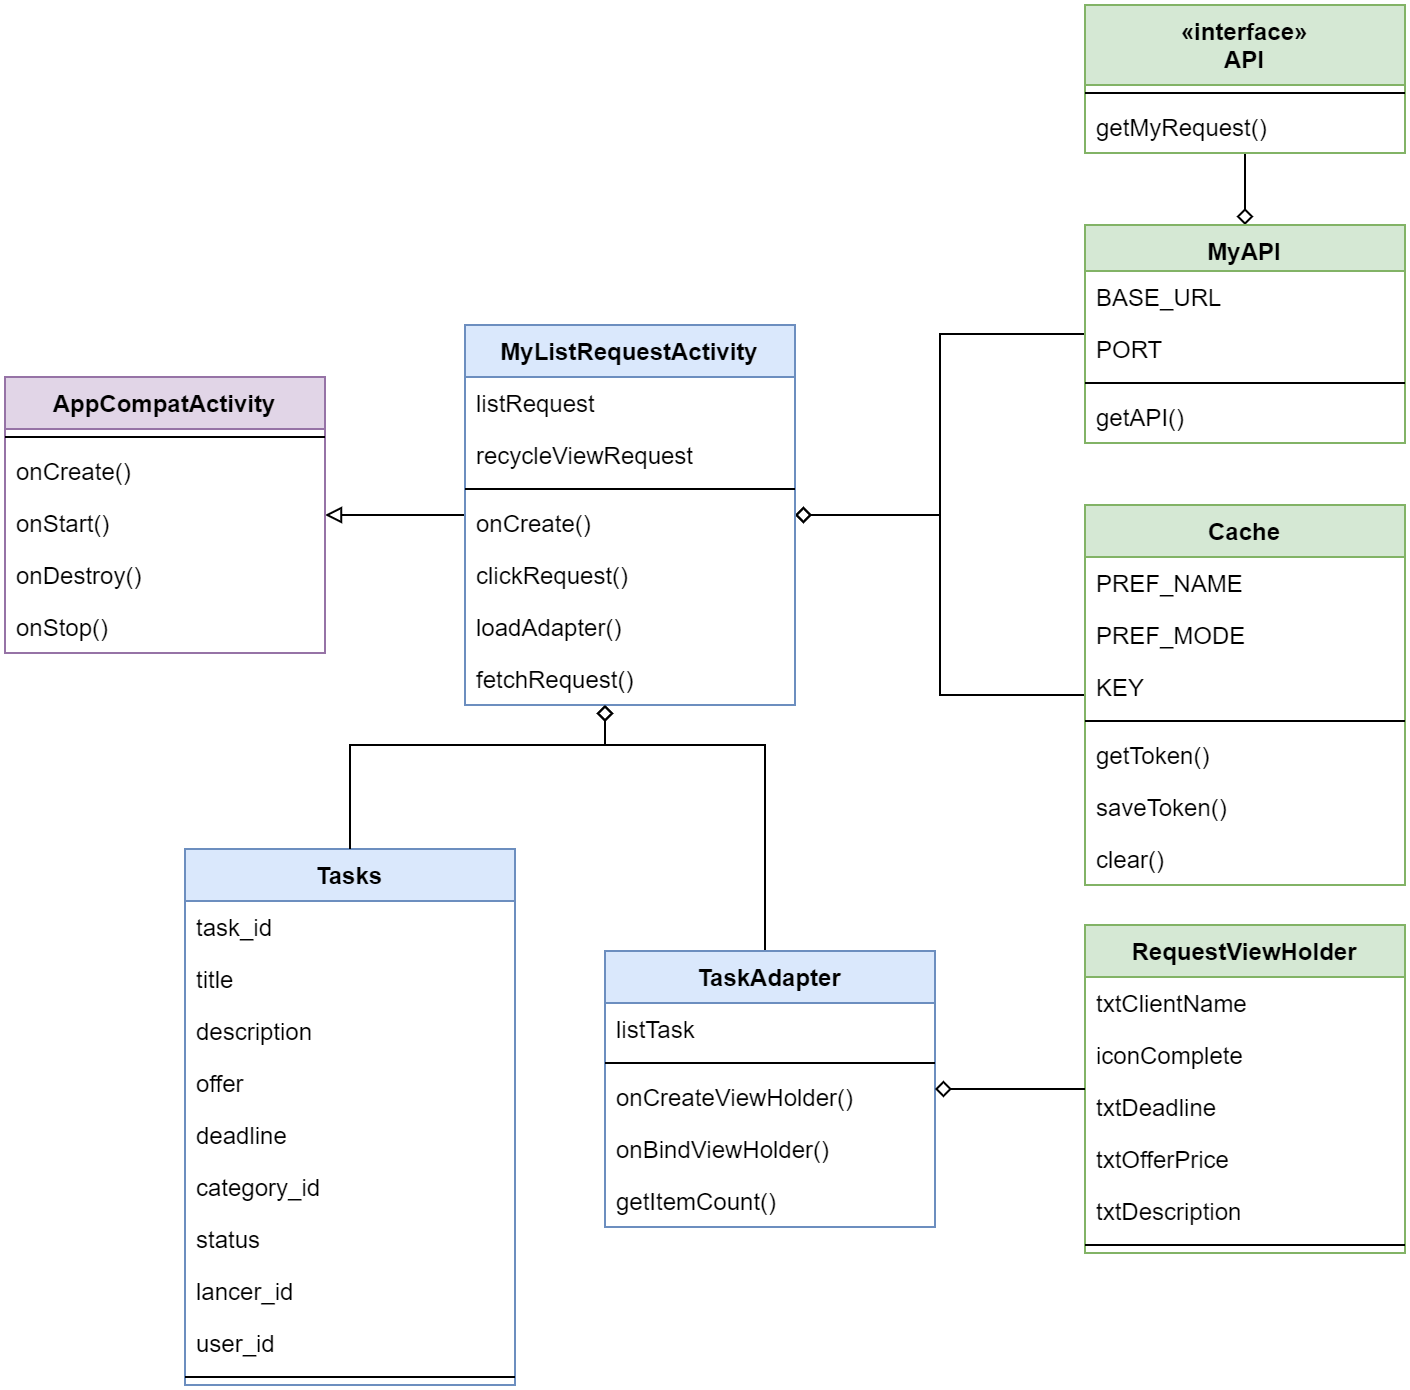

The diagram above was exported from draw.io. Its source (the exported page's mxGraphModel, read from the mxfile embedded in the PNG):
<mxGraphModel dx="846" dy="-2806" grid="1" gridSize="10" guides="1" tooltips="1" connect="1" arrows="1" fold="1" page="1" pageScale="1" pageWidth="850" pageHeight="1100" math="0" shadow="0">
  <root>
    <mxCell id="0" />
    <mxCell id="1" parent="0" />
    <mxCell id="2" style="edgeStyle=orthogonalEdgeStyle;orthogonalLoop=1;jettySize=auto;html=1;endArrow=none;endFill=0;startArrow=diamond;startFill=0;" edge="1" source="24" target="21" parent="1">
      <mxGeometry relative="1" as="geometry" />
    </mxCell>
    <mxCell id="3" style="edgeStyle=orthogonalEdgeStyle;orthogonalLoop=1;jettySize=auto;html=1;startArrow=diamond;startFill=0;endArrow=none;endFill=0;rounded=0;" edge="1" source="13" target="24" parent="1">
      <mxGeometry relative="1" as="geometry" />
    </mxCell>
    <mxCell id="4" style="edgeStyle=orthogonalEdgeStyle;orthogonalLoop=1;jettySize=auto;html=1;startArrow=diamond;startFill=0;endArrow=none;endFill=0;rounded=0;" edge="1" source="13" target="29" parent="1">
      <mxGeometry relative="1" as="geometry" />
    </mxCell>
    <mxCell id="5" style="edgeStyle=orthogonalEdgeStyle;orthogonalLoop=1;jettySize=auto;html=1;startArrow=none;startFill=0;endArrow=block;endFill=0;rounded=0;" edge="1" source="13" target="7" parent="1">
      <mxGeometry relative="1" as="geometry" />
    </mxCell>
    <mxCell id="6" style="edgeStyle=orthogonalEdgeStyle;rounded=0;orthogonalLoop=1;jettySize=auto;html=1;endArrow=diamond;endFill=0;strokeColor=#000000;" edge="1" source="48" target="13" parent="1">
      <mxGeometry relative="1" as="geometry">
        <Array as="points">
          <mxPoint x="430" y="3870" />
          <mxPoint x="350" y="3870" />
        </Array>
      </mxGeometry>
    </mxCell>
    <mxCell id="7" value="AppCompatActivity" style="swimlane;fontStyle=1;align=center;verticalAlign=top;childLayout=stackLayout;horizontal=1;startSize=26;horizontalStack=0;resizeParent=1;resizeParentMax=0;resizeLast=0;collapsible=1;marginBottom=0;fillColor=#e1d5e7;strokeColor=#9673a6;" vertex="1" parent="1">
      <mxGeometry x="50" y="3686" width="160" height="138" as="geometry" />
    </mxCell>
    <mxCell id="8" value="" style="line;strokeWidth=1;fillColor=none;align=left;verticalAlign=middle;spacingTop=-1;spacingLeft=3;spacingRight=3;rotatable=0;labelPosition=right;points=[];portConstraint=eastwest;" vertex="1" parent="7">
      <mxGeometry y="26" width="160" height="8" as="geometry" />
    </mxCell>
    <mxCell id="9" value="onCreate()" style="text;strokeColor=none;fillColor=none;align=left;verticalAlign=top;spacingLeft=4;spacingRight=4;overflow=hidden;rotatable=0;points=[[0,0.5],[1,0.5]];portConstraint=eastwest;" vertex="1" parent="7">
      <mxGeometry y="34" width="160" height="26" as="geometry" />
    </mxCell>
    <mxCell id="10" value="onStart()" style="text;strokeColor=none;fillColor=none;align=left;verticalAlign=top;spacingLeft=4;spacingRight=4;overflow=hidden;rotatable=0;points=[[0,0.5],[1,0.5]];portConstraint=eastwest;" vertex="1" parent="7">
      <mxGeometry y="60" width="160" height="26" as="geometry" />
    </mxCell>
    <mxCell id="11" value="onDestroy()" style="text;strokeColor=none;fillColor=none;align=left;verticalAlign=top;spacingLeft=4;spacingRight=4;overflow=hidden;rotatable=0;points=[[0,0.5],[1,0.5]];portConstraint=eastwest;" vertex="1" parent="7">
      <mxGeometry y="86" width="160" height="26" as="geometry" />
    </mxCell>
    <mxCell id="12" value="onStop()" style="text;strokeColor=none;fillColor=none;align=left;verticalAlign=top;spacingLeft=4;spacingRight=4;overflow=hidden;rotatable=0;points=[[0,0.5],[1,0.5]];portConstraint=eastwest;" vertex="1" parent="7">
      <mxGeometry y="112" width="160" height="26" as="geometry" />
    </mxCell>
    <mxCell id="13" value="MyListRequestActivity" style="swimlane;fontStyle=1;align=center;verticalAlign=top;childLayout=stackLayout;horizontal=1;startSize=26;horizontalStack=0;resizeParent=1;resizeParentMax=0;resizeLast=0;collapsible=1;marginBottom=0;fillColor=#dae8fc;strokeColor=#6c8ebf;" vertex="1" parent="1">
      <mxGeometry x="280" y="3660" width="165" height="190" as="geometry" />
    </mxCell>
    <mxCell id="14" value="listRequest" style="text;strokeColor=none;fillColor=none;align=left;verticalAlign=top;spacingLeft=4;spacingRight=4;overflow=hidden;rotatable=0;points=[[0,0.5],[1,0.5]];portConstraint=eastwest;" vertex="1" parent="13">
      <mxGeometry y="26" width="165" height="26" as="geometry" />
    </mxCell>
    <mxCell id="15" value="recycleViewRequest" style="text;strokeColor=none;fillColor=none;align=left;verticalAlign=top;spacingLeft=4;spacingRight=4;overflow=hidden;rotatable=0;points=[[0,0.5],[1,0.5]];portConstraint=eastwest;" vertex="1" parent="13">
      <mxGeometry y="52" width="165" height="26" as="geometry" />
    </mxCell>
    <mxCell id="16" value="" style="line;strokeWidth=1;fillColor=none;align=left;verticalAlign=middle;spacingTop=-1;spacingLeft=3;spacingRight=3;rotatable=0;labelPosition=right;points=[];portConstraint=eastwest;" vertex="1" parent="13">
      <mxGeometry y="78" width="165" height="8" as="geometry" />
    </mxCell>
    <mxCell id="17" value="onCreate()" style="text;strokeColor=none;fillColor=none;align=left;verticalAlign=top;spacingLeft=4;spacingRight=4;overflow=hidden;rotatable=0;points=[[0,0.5],[1,0.5]];portConstraint=eastwest;" vertex="1" parent="13">
      <mxGeometry y="86" width="165" height="26" as="geometry" />
    </mxCell>
    <mxCell id="18" value="clickRequest()" style="text;strokeColor=none;fillColor=none;align=left;verticalAlign=top;spacingLeft=4;spacingRight=4;overflow=hidden;rotatable=0;points=[[0,0.5],[1,0.5]];portConstraint=eastwest;" vertex="1" parent="13">
      <mxGeometry y="112" width="165" height="26" as="geometry" />
    </mxCell>
    <mxCell id="19" value="loadAdapter()" style="text;strokeColor=none;fillColor=none;align=left;verticalAlign=top;spacingLeft=4;spacingRight=4;overflow=hidden;rotatable=0;points=[[0,0.5],[1,0.5]];portConstraint=eastwest;" vertex="1" parent="13">
      <mxGeometry y="138" width="165" height="26" as="geometry" />
    </mxCell>
    <mxCell id="20" value="fetchRequest()" style="text;strokeColor=none;fillColor=none;align=left;verticalAlign=top;spacingLeft=4;spacingRight=4;overflow=hidden;rotatable=0;points=[[0,0.5],[1,0.5]];portConstraint=eastwest;" vertex="1" parent="13">
      <mxGeometry y="164" width="165" height="26" as="geometry" />
    </mxCell>
    <mxCell id="21" value="«interface»&#10;API" style="swimlane;fontStyle=1;align=center;verticalAlign=top;childLayout=stackLayout;horizontal=1;startSize=40;horizontalStack=0;resizeParent=1;resizeParentMax=0;resizeLast=0;collapsible=1;marginBottom=0;fillColor=#d5e8d4;strokeColor=#82b366;" vertex="1" parent="1">
      <mxGeometry x="590" y="3500" width="160" height="74" as="geometry" />
    </mxCell>
    <mxCell id="22" value="" style="line;strokeWidth=1;fillColor=none;align=left;verticalAlign=middle;spacingTop=-1;spacingLeft=3;spacingRight=3;rotatable=0;labelPosition=right;points=[];portConstraint=eastwest;" vertex="1" parent="21">
      <mxGeometry y="40" width="160" height="8" as="geometry" />
    </mxCell>
    <mxCell id="23" value="getMyRequest()" style="text;strokeColor=none;fillColor=none;align=left;verticalAlign=top;spacingLeft=4;spacingRight=4;overflow=hidden;rotatable=0;points=[[0,0.5],[1,0.5]];portConstraint=eastwest;" vertex="1" parent="21">
      <mxGeometry y="48" width="160" height="26" as="geometry" />
    </mxCell>
    <mxCell id="24" value="MyAPI" style="swimlane;fontStyle=1;align=center;verticalAlign=top;childLayout=stackLayout;horizontal=1;startSize=23;horizontalStack=0;resizeParent=1;resizeParentMax=0;resizeLast=0;collapsible=1;marginBottom=0;fillColor=#d5e8d4;strokeColor=#82b366;" vertex="1" parent="1">
      <mxGeometry x="590" y="3610" width="160" height="109" as="geometry" />
    </mxCell>
    <mxCell id="25" value="BASE_URL" style="text;strokeColor=none;fillColor=none;align=left;verticalAlign=top;spacingLeft=4;spacingRight=4;overflow=hidden;rotatable=0;points=[[0,0.5],[1,0.5]];portConstraint=eastwest;" vertex="1" parent="24">
      <mxGeometry y="23" width="160" height="26" as="geometry" />
    </mxCell>
    <mxCell id="26" value="PORT" style="text;strokeColor=none;fillColor=none;align=left;verticalAlign=top;spacingLeft=4;spacingRight=4;overflow=hidden;rotatable=0;points=[[0,0.5],[1,0.5]];portConstraint=eastwest;" vertex="1" parent="24">
      <mxGeometry y="49" width="160" height="26" as="geometry" />
    </mxCell>
    <mxCell id="27" value="" style="line;strokeWidth=1;fillColor=none;align=left;verticalAlign=middle;spacingTop=-1;spacingLeft=3;spacingRight=3;rotatable=0;labelPosition=right;points=[];portConstraint=eastwest;" vertex="1" parent="24">
      <mxGeometry y="75" width="160" height="8" as="geometry" />
    </mxCell>
    <mxCell id="28" value="getAPI()" style="text;strokeColor=none;fillColor=none;align=left;verticalAlign=top;spacingLeft=4;spacingRight=4;overflow=hidden;rotatable=0;points=[[0,0.5],[1,0.5]];portConstraint=eastwest;" vertex="1" parent="24">
      <mxGeometry y="83" width="160" height="26" as="geometry" />
    </mxCell>
    <mxCell id="29" value="Cache" style="swimlane;fontStyle=1;align=center;verticalAlign=top;childLayout=stackLayout;horizontal=1;startSize=26;horizontalStack=0;resizeParent=1;resizeParentMax=0;resizeLast=0;collapsible=1;marginBottom=0;fillColor=#d5e8d4;strokeColor=#82b366;" vertex="1" parent="1">
      <mxGeometry x="590" y="3750" width="160" height="190" as="geometry" />
    </mxCell>
    <mxCell id="30" value="PREF_NAME" style="text;strokeColor=none;fillColor=none;align=left;verticalAlign=top;spacingLeft=4;spacingRight=4;overflow=hidden;rotatable=0;points=[[0,0.5],[1,0.5]];portConstraint=eastwest;" vertex="1" parent="29">
      <mxGeometry y="26" width="160" height="26" as="geometry" />
    </mxCell>
    <mxCell id="31" value="PREF_MODE" style="text;strokeColor=none;fillColor=none;align=left;verticalAlign=top;spacingLeft=4;spacingRight=4;overflow=hidden;rotatable=0;points=[[0,0.5],[1,0.5]];portConstraint=eastwest;" vertex="1" parent="29">
      <mxGeometry y="52" width="160" height="26" as="geometry" />
    </mxCell>
    <mxCell id="32" value="KEY" style="text;strokeColor=none;fillColor=none;align=left;verticalAlign=top;spacingLeft=4;spacingRight=4;overflow=hidden;rotatable=0;points=[[0,0.5],[1,0.5]];portConstraint=eastwest;" vertex="1" parent="29">
      <mxGeometry y="78" width="160" height="26" as="geometry" />
    </mxCell>
    <mxCell id="33" value="" style="line;strokeWidth=1;fillColor=none;align=left;verticalAlign=middle;spacingTop=-1;spacingLeft=3;spacingRight=3;rotatable=0;labelPosition=right;points=[];portConstraint=eastwest;" vertex="1" parent="29">
      <mxGeometry y="104" width="160" height="8" as="geometry" />
    </mxCell>
    <mxCell id="34" value="getToken()" style="text;strokeColor=none;fillColor=none;align=left;verticalAlign=top;spacingLeft=4;spacingRight=4;overflow=hidden;rotatable=0;points=[[0,0.5],[1,0.5]];portConstraint=eastwest;" vertex="1" parent="29">
      <mxGeometry y="112" width="160" height="26" as="geometry" />
    </mxCell>
    <mxCell id="35" value="saveToken()" style="text;strokeColor=none;fillColor=none;align=left;verticalAlign=top;spacingLeft=4;spacingRight=4;overflow=hidden;rotatable=0;points=[[0,0.5],[1,0.5]];portConstraint=eastwest;" vertex="1" parent="29">
      <mxGeometry y="138" width="160" height="26" as="geometry" />
    </mxCell>
    <mxCell id="36" value="clear()" style="text;strokeColor=none;fillColor=none;align=left;verticalAlign=top;spacingLeft=4;spacingRight=4;overflow=hidden;rotatable=0;points=[[0,0.5],[1,0.5]];portConstraint=eastwest;" vertex="1" parent="29">
      <mxGeometry y="164" width="160" height="26" as="geometry" />
    </mxCell>
    <mxCell id="37" value="Tasks" style="swimlane;fontStyle=1;align=center;verticalAlign=top;childLayout=stackLayout;horizontal=1;startSize=26;horizontalStack=0;resizeParent=1;resizeParentMax=0;resizeLast=0;collapsible=1;marginBottom=0;fillColor=#dae8fc;strokeColor=#6c8ebf;" vertex="1" parent="1">
      <mxGeometry x="140" y="3922" width="165" height="268" as="geometry" />
    </mxCell>
    <mxCell id="38" value="task_id" style="text;strokeColor=none;fillColor=none;align=left;verticalAlign=top;spacingLeft=4;spacingRight=4;overflow=hidden;rotatable=0;points=[[0,0.5],[1,0.5]];portConstraint=eastwest;" vertex="1" parent="37">
      <mxGeometry y="26" width="165" height="26" as="geometry" />
    </mxCell>
    <mxCell id="39" value="title" style="text;strokeColor=none;fillColor=none;align=left;verticalAlign=top;spacingLeft=4;spacingRight=4;overflow=hidden;rotatable=0;points=[[0,0.5],[1,0.5]];portConstraint=eastwest;" vertex="1" parent="37">
      <mxGeometry y="52" width="165" height="26" as="geometry" />
    </mxCell>
    <mxCell id="40" value="description" style="text;strokeColor=none;fillColor=none;align=left;verticalAlign=top;spacingLeft=4;spacingRight=4;overflow=hidden;rotatable=0;points=[[0,0.5],[1,0.5]];portConstraint=eastwest;" vertex="1" parent="37">
      <mxGeometry y="78" width="165" height="26" as="geometry" />
    </mxCell>
    <mxCell id="41" value="offer" style="text;strokeColor=none;fillColor=none;align=left;verticalAlign=top;spacingLeft=4;spacingRight=4;overflow=hidden;rotatable=0;points=[[0,0.5],[1,0.5]];portConstraint=eastwest;" vertex="1" parent="37">
      <mxGeometry y="104" width="165" height="26" as="geometry" />
    </mxCell>
    <mxCell id="42" value="deadline" style="text;strokeColor=none;fillColor=none;align=left;verticalAlign=top;spacingLeft=4;spacingRight=4;overflow=hidden;rotatable=0;points=[[0,0.5],[1,0.5]];portConstraint=eastwest;" vertex="1" parent="37">
      <mxGeometry y="130" width="165" height="26" as="geometry" />
    </mxCell>
    <mxCell id="43" value="category_id" style="text;strokeColor=none;fillColor=none;align=left;verticalAlign=top;spacingLeft=4;spacingRight=4;overflow=hidden;rotatable=0;points=[[0,0.5],[1,0.5]];portConstraint=eastwest;" vertex="1" parent="37">
      <mxGeometry y="156" width="165" height="26" as="geometry" />
    </mxCell>
    <mxCell id="44" value="status" style="text;strokeColor=none;fillColor=none;align=left;verticalAlign=top;spacingLeft=4;spacingRight=4;overflow=hidden;rotatable=0;points=[[0,0.5],[1,0.5]];portConstraint=eastwest;" vertex="1" parent="37">
      <mxGeometry y="182" width="165" height="26" as="geometry" />
    </mxCell>
    <mxCell id="45" value="lancer_id" style="text;strokeColor=none;fillColor=none;align=left;verticalAlign=top;spacingLeft=4;spacingRight=4;overflow=hidden;rotatable=0;points=[[0,0.5],[1,0.5]];portConstraint=eastwest;" vertex="1" parent="37">
      <mxGeometry y="208" width="165" height="26" as="geometry" />
    </mxCell>
    <mxCell id="46" value="user_id" style="text;strokeColor=none;fillColor=none;align=left;verticalAlign=top;spacingLeft=4;spacingRight=4;overflow=hidden;rotatable=0;points=[[0,0.5],[1,0.5]];portConstraint=eastwest;" vertex="1" parent="37">
      <mxGeometry y="234" width="165" height="26" as="geometry" />
    </mxCell>
    <mxCell id="47" value="" style="line;strokeWidth=1;fillColor=none;align=left;verticalAlign=middle;spacingTop=-1;spacingLeft=3;spacingRight=3;rotatable=0;labelPosition=right;points=[];portConstraint=eastwest;" vertex="1" parent="37">
      <mxGeometry y="260" width="165" height="8" as="geometry" />
    </mxCell>
    <mxCell id="48" value="TaskAdapter" style="swimlane;fontStyle=1;align=center;verticalAlign=top;childLayout=stackLayout;horizontal=1;startSize=26;horizontalStack=0;resizeParent=1;resizeParentMax=0;resizeLast=0;collapsible=1;marginBottom=0;fillColor=#dae8fc;strokeColor=#6c8ebf;" vertex="1" parent="1">
      <mxGeometry x="350" y="3973" width="165" height="138" as="geometry" />
    </mxCell>
    <mxCell id="49" value="listTask" style="text;strokeColor=none;fillColor=none;align=left;verticalAlign=top;spacingLeft=4;spacingRight=4;overflow=hidden;rotatable=0;points=[[0,0.5],[1,0.5]];portConstraint=eastwest;" vertex="1" parent="48">
      <mxGeometry y="26" width="165" height="26" as="geometry" />
    </mxCell>
    <mxCell id="50" value="" style="line;strokeWidth=1;fillColor=none;align=left;verticalAlign=middle;spacingTop=-1;spacingLeft=3;spacingRight=3;rotatable=0;labelPosition=right;points=[];portConstraint=eastwest;" vertex="1" parent="48">
      <mxGeometry y="52" width="165" height="8" as="geometry" />
    </mxCell>
    <mxCell id="51" value="onCreateViewHolder()" style="text;strokeColor=none;fillColor=none;align=left;verticalAlign=top;spacingLeft=4;spacingRight=4;overflow=hidden;rotatable=0;points=[[0,0.5],[1,0.5]];portConstraint=eastwest;" vertex="1" parent="48">
      <mxGeometry y="60" width="165" height="26" as="geometry" />
    </mxCell>
    <mxCell id="52" value="onBindViewHolder()" style="text;strokeColor=none;fillColor=none;align=left;verticalAlign=top;spacingLeft=4;spacingRight=4;overflow=hidden;rotatable=0;points=[[0,0.5],[1,0.5]];portConstraint=eastwest;" vertex="1" parent="48">
      <mxGeometry y="86" width="165" height="26" as="geometry" />
    </mxCell>
    <mxCell id="53" value="getItemCount()" style="text;strokeColor=none;fillColor=none;align=left;verticalAlign=top;spacingLeft=4;spacingRight=4;overflow=hidden;rotatable=0;points=[[0,0.5],[1,0.5]];portConstraint=eastwest;" vertex="1" parent="48">
      <mxGeometry y="112" width="165" height="26" as="geometry" />
    </mxCell>
    <mxCell id="54" value="RequestViewHolder" style="swimlane;fontStyle=1;align=center;verticalAlign=top;childLayout=stackLayout;horizontal=1;startSize=26;horizontalStack=0;resizeParent=1;resizeParentMax=0;resizeLast=0;collapsible=1;marginBottom=0;fillColor=#d5e8d4;strokeColor=#82b366;" vertex="1" parent="1">
      <mxGeometry x="590" y="3960" width="160" height="164" as="geometry" />
    </mxCell>
    <mxCell id="55" value="txtClientName" style="text;strokeColor=none;fillColor=none;align=left;verticalAlign=top;spacingLeft=4;spacingRight=4;overflow=hidden;rotatable=0;points=[[0,0.5],[1,0.5]];portConstraint=eastwest;" vertex="1" parent="54">
      <mxGeometry y="26" width="160" height="26" as="geometry" />
    </mxCell>
    <mxCell id="56" value="iconComplete" style="text;strokeColor=none;fillColor=none;align=left;verticalAlign=top;spacingLeft=4;spacingRight=4;overflow=hidden;rotatable=0;points=[[0,0.5],[1,0.5]];portConstraint=eastwest;" vertex="1" parent="54">
      <mxGeometry y="52" width="160" height="26" as="geometry" />
    </mxCell>
    <mxCell id="57" value="txtDeadline" style="text;strokeColor=none;fillColor=none;align=left;verticalAlign=top;spacingLeft=4;spacingRight=4;overflow=hidden;rotatable=0;points=[[0,0.5],[1,0.5]];portConstraint=eastwest;" vertex="1" parent="54">
      <mxGeometry y="78" width="160" height="26" as="geometry" />
    </mxCell>
    <mxCell id="58" value="txtOfferPrice" style="text;strokeColor=none;fillColor=none;align=left;verticalAlign=top;spacingLeft=4;spacingRight=4;overflow=hidden;rotatable=0;points=[[0,0.5],[1,0.5]];portConstraint=eastwest;" vertex="1" parent="54">
      <mxGeometry y="104" width="160" height="26" as="geometry" />
    </mxCell>
    <mxCell id="59" value="txtDescription" style="text;strokeColor=none;fillColor=none;align=left;verticalAlign=top;spacingLeft=4;spacingRight=4;overflow=hidden;rotatable=0;points=[[0,0.5],[1,0.5]];portConstraint=eastwest;" vertex="1" parent="54">
      <mxGeometry y="130" width="160" height="26" as="geometry" />
    </mxCell>
    <mxCell id="60" value="" style="line;strokeWidth=1;fillColor=none;align=left;verticalAlign=middle;spacingTop=-1;spacingLeft=3;spacingRight=3;rotatable=0;labelPosition=right;points=[];portConstraint=eastwest;" vertex="1" parent="54">
      <mxGeometry y="156" width="160" height="8" as="geometry" />
    </mxCell>
    <mxCell id="61" style="edgeStyle=orthogonalEdgeStyle;rounded=0;orthogonalLoop=1;jettySize=auto;html=1;endArrow=none;endFill=0;strokeColor=#000000;startArrow=diamond;startFill=0;" edge="1" source="48" target="54" parent="1">
      <mxGeometry relative="1" as="geometry" />
    </mxCell>
    <mxCell id="62" style="edgeStyle=orthogonalEdgeStyle;rounded=0;orthogonalLoop=1;jettySize=auto;html=1;endArrow=diamond;endFill=0;strokeColor=#000000;" edge="1" source="37" target="13" parent="1">
      <mxGeometry relative="1" as="geometry">
        <mxPoint x="418" y="3684" as="targetPoint" />
        <Array as="points">
          <mxPoint x="222" y="3870" />
          <mxPoint x="350" y="3870" />
        </Array>
      </mxGeometry>
    </mxCell>
  </root>
</mxGraphModel>